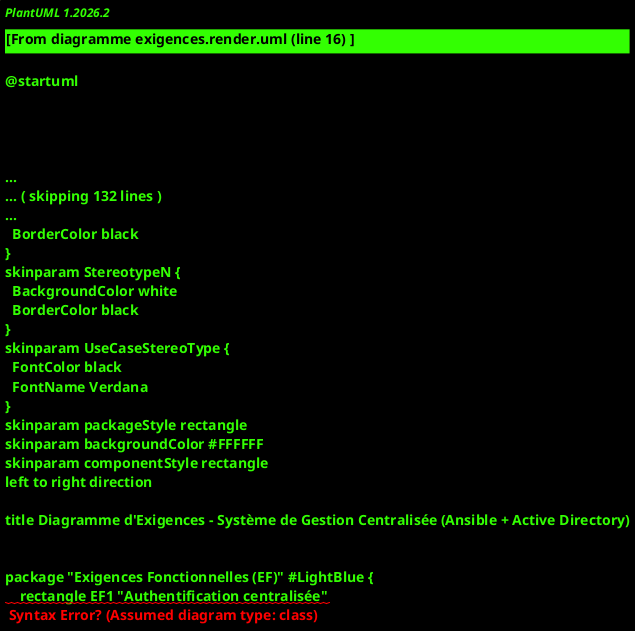

The diagram above was rendered by PlantUML. Its source (embedded in the PNG):
@startuml
!theme plain
skinparam packageStyle rectangle
skinparam backgroundColor #FFFFFF
skinparam componentStyle rectangle
left to right direction

title Diagramme d'Exigences - Système de Gestion Centralisée (Ansible + Active Directory)

' ============================================
' DÉFINITION DES EXIGENCES
' ============================================

' --- Exigences Fonctionnelles ---
package "Exigences Fonctionnelles (EF)" #LightBlue {
    rectangle EF1 "Authentification centralisée" 
    rectangle EF2 "Gestion des comptes utilisateurs"
    rectangle EF3 "Déploiement automatisé d'applications"
    rectangle EF4 "Application des politiques de sécurité"
    rectangle EF5 "Patching automatique (mises à jour)"
    rectangle EF6 "Inventaire matériel et logiciel"
    rectangle EF7 "Rapports de conformité"
    rectangle EF8 "Exécution ad-hoc de commandes"
    rectangle EF9 "Isolation réseau (VLAN + pare-feu)"
    rectangle EF10 "Traçabilité des actions"
}

' --- Exigences Non-Fonctionnelles ---
package "Exigences Non-Fonctionnelles (ENF)" #LightGreen {
    rectangle ENF1 "Disponibilité (redondance)"
    rectangle ENF2 "Sécurité (chiffrement)"
    rectangle ENF3 "Performance"
    rectangle ENF4 "Extensibilité"
    rectangle ENF5 "Maintenabilité (versionnement)"
    rectangle ENF6 "Compatibilité OS"
    rectangle ENF7 "Traçabilité centralisée"
    rectangle ENF8 "Résilience réseau (cache AD)"
}

' --- Contraintes Techniques (Pare-feu) ---
package "Contraintes Pare-feu (VyOS/OPNsense)" #LightYellow {
    rectangle CT1 "Isolation VLAN 10/20/30"
    rectangle CT2 "Autoriser SSH port 22 (Linux)"
    rectangle CT3 "Autoriser WinRM port 5986 (Windows)"
    rectangle CT4 "Blocage des autres flux inter-VLAN"
}

' ============================================
' FONCTIONNALITÉS DU SYSTÈME
' ============================================

package "Fonctionnalités du Système" #White {
    
    ' --- Groupe Authentification & Accès ---
    package "Authentification & Accès" {
        rectangle F1 "Authentification unique (AD)"
        rectangle F2 "Création/suppression comptes (AD)"
        rectangle F3 "Gestion droits (sudo/administrateur)"
    }
    
    ' --- Groupe Automatisation ---
    package "Automatisation & Déploiement" {
        rectangle F4 "Déploiement applications (Windows)"
        rectangle F5 "Déploiement applications (Linux)"
        rectangle F6 "Patching automatique sécurité"
        rectangle F7 "Mode simulation (--check)"
        rectangle F8 "Exécution ad-hoc (commandes)"
    }
    
    ' --- Groupe Supervision ---
    package "Supervision & Inventaire" {
        rectangle F9 "Collecte RAM/CPU/OS"
        rectangle F10 "Inventaire logiciels installés"
        rectangle F11 "Rapport conformité (HTML/JSON)"
        rectangle F12 "Alertes (mises à jour manquantes)"
    }
    
    ' --- Groupe Sécurité Réseau ---
    package "Sécurité Réseau (VyOS)" {
        rectangle F13 "Routage inter-VLAN"
        rectangle F14 "Règles SSH (port 22)"
        rectangle F15 "Règles WinRM (port 5986)"
        rectangle F16 "Blocage flux non autorisés"
    }
}

' ============================================
' LIENS DÉPENDANCE : FONCTIONNALITÉ → EXIGENCE
' ============================================

' --- Authentification & Accès ---
F1 --> EF1
F1 --> ENF2
F2 --> EF2
F3 --> EF2

' --- Automatisation & Déploiement ---
F4 --> EF3
F5 --> EF3
F6 --> EF5
F6 --> ENF3
F7 --> ENF5
F8 --> EF8

' --- Supervision & Inventaire ---
F9 --> EF6
F10 --> EF6
F11 --> EF7
F12 --> EF7

' --- Sécurité Réseau ---
F13 --> EF9
F13 --> CT1
F14 --> CT2
F15 --> CT3
F16 --> CT4
F16 --> ENF2

' --- Liens supplémentaires ---
EF10 --> ENF7
ENF1 --> EF4
ENF4 --> EF9
ENF6 --> EF3
ENF8 --> EF1

' ============================================
' NOTES EXPLICATIVES
' ============================================
note right of EF1
  Authentification Windows/Linux
  via Active Directory (LDAP/Kerberos)
end note

note right of EF3
  Ansible Playbooks pour
  .msi (Windows) et .deb/.rpm (Linux)
end note

note right of EF9
  VLAN10: Serveurs (AD+Ansible)
  VLAN20: Clients Windows
  VLAN30: Clients Linux
end note

note bottom of F14
  Protocoles autorisés :
  - SSH (22) pour Linux
  - WinRM (5986) pour Windows
  - ICMP pour test (ping)
end note

@enduml